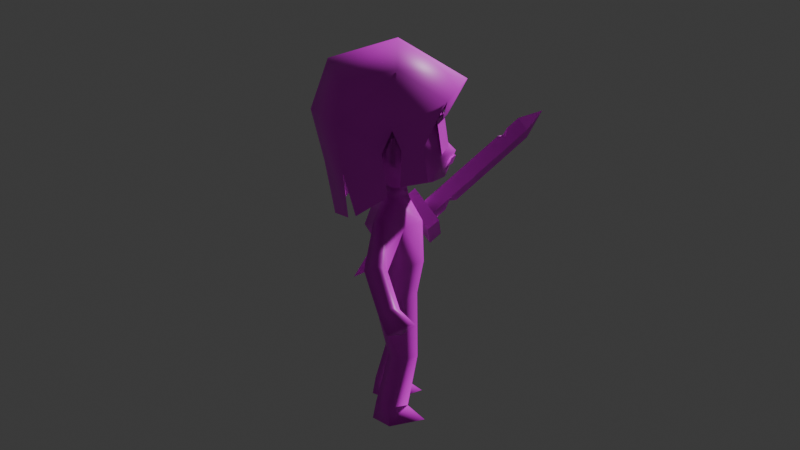 # Source: npcs.blend  (saved by Blender 5.2.44; exported with 4.5.12 LTS)
import bpy
from mathutils import Matrix  # noqa: F401  (used for matrix-valued properties, if any)

bpy.ops.wm.read_factory_settings(use_empty=True)
scene = bpy.context.scene
scene.name = 'Scene'

# ---- collections
col_collection = bpy.data.collections.new('Collection'); scene.collection.children.link(col_collection)

# ---- images (referenced by path relative to the original .blend; pixels are not part of the script)
import os
ASSET_DIR = os.environ.get("B2B_ASSET_DIR", "")  # directory of the original .blend (textures are referenced by path, not embedded)
HERE = os.path.dirname(os.path.abspath(__file__))  # packed textures are extracted next to this script under _unpacked/

def load_image(name, relpath, width, height, colorspace="sRGB"):
    """Load a texture the original file referenced (path relative to the .blend, or extracted next to this script)."""
    p = next((c for c in (os.path.join(HERE, relpath), os.path.join(ASSET_DIR, relpath)) if relpath and os.path.exists(c)), "")
    if p:
        img = bpy.data.images.load(p, check_existing=True)
        img.name = name
    else:  # same state as the original file: an image datablock whose file is absent (Cycles renders it pink)
        img = bpy.data.images.new(name, width, height)
        img.source = "FILE"
        img.filepath = "//" + (relpath or name)
    img.colorspace_settings.name = colorspace
    return img
img_npc_template_png = load_image('npc-template.png', 'textures/npcs/npc-template.png', 1024, 1024, 'sRGB')

# ---- materials (node trees are filled in below, after node groups)
mat_npc_template = bpy.data.materials.new('npc-template')
mat_npc_template.alpha_threshold = 0.0
mat_npc_template.use_backface_culling_lightprobe_volume = False
mat_npc_template.roughness = 0.5
mat_npc_template.line_color = (0.0, 0.0, 0.0, 1.0)

# ---- material node trees
mat_npc_template.use_nodes = True; mat_npc_template.node_tree.nodes.clear()
_N = mat_npc_template.node_tree.nodes; _L = mat_npc_template.node_tree.links
n0 = _N.new('ShaderNodeOutputMaterial'); n0.name = 'Material Output'; n0.location = (200, 100)
n1 = _N.new('ShaderNodeBsdfPrincipled'); n1.name = 'Principled BSDF'; n1.location = (-200, 100)
n1.inputs[10].default_value = 0.005
n2 = _N.new('ShaderNodeTexImage'); n2.name = 'Image Texture'; n2.location = (-640, 80)
n2.image = img_npc_template_png
n2.interpolation = 'Closest'
n3 = _N.new('ShaderNodeMath'); n3.name = 'Math'; n3.location = (-367, -9)
n3.operation = 'ROUND'
n4 = _N.new('ShaderNodeTexCoord'); n4.name = 'Texture Coordinate'; n4.location = (-976, -147)
n5 = _N.new('ShaderNodeMapping'); n5.name = 'Mapping'; n5.location = (-811, -140)
_L.new(n1.outputs[0], n0.inputs[0])
_L.new(n2.outputs[0], n1.inputs[0])
_L.new(n2.outputs[1], n3.inputs[0])
_L.new(n3.outputs[0], n1.inputs[4])
_L.new(n4.outputs[2], n5.inputs[0])
_L.new(n5.outputs[0], n2.inputs[0])
n0.is_active_output = True

# ---- world
world_world = bpy.data.worlds.new('World'); scene.world = world_world
world_world.use_nodes = True; world_world.node_tree.nodes.clear()
_N = world_world.node_tree.nodes; _L = world_world.node_tree.links
n0 = _N.new('ShaderNodeOutputWorld'); n0.name = 'World Output'; n0.location = (200, 100)
n1 = _N.new('ShaderNodeBackground'); n1.name = 'Background'; n1.location = (-200, 100)
n1.inputs[0].default_value = (0.05088, 0.05088, 0.05088, 1.0)
_L.new(n1.outputs[0], n0.inputs[0])
n0.is_active_output = True
world_world.color = (0.05088, 0.05088, 0.05088)
world_world.sun_shadow_jitter_overblur = 0.0

# ---- cameras
cam_camera = bpy.data.cameras.new('Camera')

# ---- meshes
me_mesh = bpy.data.meshes.new('Mesh')
me_mesh.from_pydata([(0.09747, 0.09979, 0.9339), (0.07952, 0.07513, 0.7056), (0.1013, -0.07834, 0.9234), (0.08751, -0.08477, 0.6998), (0.0, 0.1154, 0.7076), (0.0, -0.1094, 0.9503), (0.0, -0.1224, 0.6902), (0.0, 0.1327, 0.9669), (0.122, 0.1251, 0.8581), (0.1179, -0.09694, 0.8014), (0.0, 0.1727, 0.8657), (0.0, -0.1242, 0.792), (0.1277, 0.01601, 0.9556), (0.1085, 0.01601, 0.7037), (0.0, 0.01601, 1.0), (0.2316, 0.02719, 0.8528), (0.03599, 0.01601, 0.6685), (0.04033, 0.01601, 0.6346), (0.0, -0.1513, 0.764), (0.0, 0.1559, 0.7598), (0.1158, -0.1009, 0.7697), (0.1036, 0.103, 0.7545), (0.0, 0.05087, 0.6212), (0.0, 0.04983, 0.6685), (0.0, -0.02433, 0.6346), (0.0, -0.01781, 0.6685), (0.1584, 0.01601, 0.8385), (0.1435, 0.01601, 0.7547), (0.2189, 0.02707, 0.7812), (0.0, 0.06781, 0.543), (0.0, -0.06233, 0.5648), (0.0, 0.05311, 0.4497), (0.0, -0.06657, 0.4462), (0.0, 0.08228, 0.3698), (0.0, -0.04855, 0.3509), (0.0969, -0.008423, 0.5705), (0.07945, 0.04996, 0.5448), (0.1212, 0.04671, 0.6131), (0.06828, 0.06513, 0.368), (0.09926, 0.005035, 0.3579), (0.2223, 0.06027, 0.5126), (0.1944, 0.0371, 0.4876), (0.172, 0.07529, 0.4671), (0.2995, 0.02919, 0.4275), (0.2781, 0.007421, 0.4143), (0.2607, 0.03052, 0.388), (0.1965, 0.0992, 0.4914), (0.2846, 0.06159, 0.3971), (0.09361, 0.07329, 0.5926), (0.3442, -0.002129, 0.4), (0.3148, -0.03237, 0.3866), (0.2875, 0.003336, 0.3477), (0.3244, 0.04132, 0.3623), (0.07756, -0.01684, 0.4557), (0.05169, 0.03297, 0.455), (0.02827, -0.01406, 0.1877), (0.06385, -0.0477, 0.1857), (0.102, 0.00322, 0.1871), (0.05953, 0.03385, 0.1898), (0.02854, 0.02399, 0.0), (0.1303, 0.03302, 0.0), (0.07666, 0.0794, 0.0), (0.08138, -0.01989, 0.04043), (0.1115, 0.03779, 0.04606), (0.07917, 0.07022, 0.05067), (0.03839, 0.03464, 0.04137), (0.09192, -0.06753, 0.0), (0.1486, 0.0441, 0.7915), (0.03548, -0.1293, 0.7819), (0.1193, -0.1056, 0.7819), (0.03162, -0.1156, 0.876), (0.1154, -0.09193, 0.876), (0.127, 0.153, 0.9773), (0.118, -0.1183, 0.9218), (0.0, -0.1793, 0.9594), (0.0, 0.1899, 1.016), (0.149, 0.1719, 0.8723), (0.0, 0.2383, 0.88), (0.1579, 0.01069, 1.012), (0.0, 0.00505, 1.069), (0.1251, -0.09367, 0.8798), (0.1511, -0.06841, 0.7162), (0.1018, -0.1085, 0.8741), (0.1373, 0.1517, 0.7404), (0.1701, 0.02461, 0.8583), (0.1671, 0.004114, 0.7087), (0.1768, 0.03752, 0.6843), (0.0, 0.2046, 0.7387), (0.1778, 0.05124, 0.7999), (0.02075, 0.1774, 0.5953), (0.1201, 0.1396, 0.6129), (0.1473, 0.1197, 0.625), (0.1372, -0.0571, 0.8045), (0.1636, 0.0007235, 0.8043), (0.0133, -0.1257, 0.8646), (0.0, -0.1434, 0.7277), (0.03344, -0.1286, 0.7284), (0.0, -0.1517, 0.7497), (0.03371, -0.137, 0.7504)], [], [(10, 7, 0, 8), (9, 2, 5, 11), (12, 14, 5, 2), (20, 9, 11, 18), (19, 10, 8, 21), (0, 7, 14, 12), (3, 20, 18, 6), (23, 16, 17, 22), (16, 25, 24, 17), (16, 13, 3), (4, 19, 21, 1), (26, 27, 28, 15), (27, 26, 9, 20), (8, 0, 12, 26), (26, 12, 2, 9), (13, 27, 20, 3), (48, 37, 40, 46), (22, 48, 36), (17, 24, 30, 35), (42, 46, 47, 45), (35, 36, 42, 41), (37, 35, 41, 40), (40, 43, 47, 46), (42, 45, 44, 41), (44, 45, 51, 50), (36, 48, 46, 42), (17, 37, 48, 22), (45, 47, 52, 51), (47, 43, 49, 52), (43, 44, 50, 49), (54, 38, 33, 31), (35, 30, 32, 53), (32, 34, 39, 53), (53, 54, 36, 35), (29, 36, 54, 31), (39, 34, 56, 57), (1, 13, 16), (38, 39, 57, 58), (33, 38, 58, 55), (34, 33, 55, 56), (56, 62, 63, 57), (57, 63, 64, 58), (66, 59, 61, 60), (64, 63, 60, 61), (65, 64, 61, 59), (62, 65, 59, 66), (58, 64, 65, 55), (41, 44, 43, 40), (38, 54, 53, 39), (55, 65, 62, 56), (60, 63, 62, 66), (49, 50, 51, 52), (4, 1, 16, 23), (25, 16, 3, 6), (1, 21, 27, 13), (67, 15, 28), (27, 67, 28), (21, 8, 26, 67), (15, 67, 26), (27, 21, 67), (37, 17, 35), (68, 69, 71, 70), (77, 75, 72, 76), (78, 79, 74, 73), (72, 75, 79, 78), (93, 84, 80, 92), (76, 72, 78, 84), (84, 78, 73, 80), (77, 76, 83, 87), (76, 84, 88, 83), (83, 88, 86, 91), (87, 83, 90, 89), (85, 93, 92, 81), (82, 73, 74, 94), (29, 22, 36), (95, 96, 98, 97)])
me_mesh.polygons.foreach_set('use_smooth', [1, 1, 1, 1, 1, 1, 1, 1, 1, 1, 1, 1, 1, 1, 1, 1, 1, 1, 1, 1, 1, 1, 1, 1, 1, 1, 1, 1, 1, 1, 1, 1, 1, 1, 1, 1, 1, 1, 1, 1, 1, 1, 1, 1, 1, 1, 1, 1, 1, 1, 1, 1, 1, 1, 1, 1, 1, 1, 1, 1, 1, 0, 1, 1, 1, 1, 1, 1, 1, 1, 1, 1, 1, 1, 1, 0])
_uv = me_mesh.uv_layers.new(name='UVMap')
_uv.uv.foreach_set('vector', [0.03125, 0.875, 0.03125, 0.8906, 0.0, 0.8906, 0.0, 0.875, 0.03125, 0.875, 0.03125, 0.8906, 0.0, 0.8906, 0.0, 0.875, 0.03125, 0.8906, 0.0, 0.8906, 0.0, 0.875, 0.03125, 0.875, 0.0, 0.9375, 0.03125, 0.9375, 0.03125, 1.0, 0.0, 1.0, 0.03125, 0.875, 0.03125, 0.8906, 0.0, 0.8906, 0.0, 0.875, 0.0, 0.875, 0.03125, 0.875, 0.03125, 0.8906, 0.0, 0.8906, 0.0, 0.9375, 0.03125, 0.9375, 0.03125, 1.0, 0.0, 1.0, 0.03125, 0.8906, 0.0, 0.8906, 0.0, 0.875, 0.03125, 0.875, 0.03125, 0.8906, 0.0, 0.8906, 0.0, 0.875, 0.03125, 0.875, 0.03125, 0.875, 0.03125, 0.8906, 0.0, 0.8906, 0.03125, 0.875, 0.03125, 0.8906, 0.0, 0.8906, 0.0, 0.875, 0.0, 0.875, 0.03125, 0.875, 0.03125, 0.9062, 0.0, 0.9062, 0.0, 0.9375, 0.03125, 0.9375, 0.03125, 1.0, 0.0, 1.0, 0.03125, 0.875, 0.03125, 0.8906, 0.0, 0.8906, 0.0, 0.875, 0.03125, 0.875, 0.03125, 0.8906, 0.0, 0.8906, 0.0, 0.875, 0.0, 0.9375, 0.03125, 0.9375, 0.03125, 1.0, 0.0, 1.0, 0.5, 0.625, 0.4375, 0.625, 0.4375, 0.5, 0.5, 0.5, 0.0, 0.6875, 0.0, 0.625, 0.03125, 0.625, 0.0625, 0.6875, 0.0, 0.6875, 0.0, 0.625, 0.0625, 0.625, 0.0, 0.875, 0.03125, 0.875, 0.03125, 1.0, 0.0, 1.0, 0.5, 0.625, 0.4375, 0.625, 0.4375, 0.5, 0.5, 0.5, 0.5, 0.625, 0.4375, 0.625, 0.4375, 0.5, 0.5, 0.5, 0.03125, 0.875, 0.03125, 1.0, 0.0, 1.0, 0.0, 0.875, 0.03125, 0.875, 0.03125, 1.0, 0.0, 1.0, 0.0, 0.875, 0.03125, 0.9375, 0.0, 0.9375, 0.0, 0.9062, 0.03125, 0.9062, 0.5, 0.625, 0.4375, 0.625, 0.4375, 0.5, 0.5, 0.5, 0.0, 0.6875, 0.0, 0.625, 0.0625, 0.625, 0.0625, 0.6875, 0.03125, 0.9375, 0.0, 0.9375, 0.0, 0.875, 0.03125, 0.875, 0.03125, 0.9375, 0.0, 0.9375, 0.0, 0.9062, 0.03125, 0.9062, 0.03125, 0.9375, 0.0, 0.9375, 0.0, 0.875, 0.03125, 0.875, 0.3125, 0.75, 0.3125, 0.625, 0.375, 0.625, 0.375, 0.75, 0.25, 0.75, 0.125, 0.75, 0.125, 0.625, 0.25, 0.625, 0.25, 0.75, 0.25, 0.625, 0.375, 0.625, 0.375, 0.75, 0.125, 0.625, 0.1875, 0.625, 0.1875, 0.75, 0.125, 0.75, 0.25, 0.75, 0.1875, 0.75, 0.1875, 0.625, 0.25, 0.625, 0.5, 0.625, 0.4375, 0.625, 0.4375, 0.5, 0.5, 0.5, 0.03125, 0.8906, 0.0, 0.8906, 0.0, 0.875, 0.5, 0.625, 0.4375, 0.625, 0.4375, 0.5, 0.5, 0.5, 0.5, 0.625, 0.4375, 0.625, 0.4375, 0.5, 0.5, 0.5, 0.5, 0.625, 0.4375, 0.625, 0.4375, 0.5, 0.5, 0.5, 0.0625, 0.5, 0.0625, 0.625, 0.0, 0.625, 0.0, 0.5, 0.0, 0.625, 0.0, 0.5, 0.03125, 0.5, 0.03125, 0.625, 0.0625, 0.5, 0.125, 0.5, 0.125, 0.5156, 0.0625, 0.5156, 0.125, 0.5625, 0.0625, 0.5625, 0.0625, 0.5, 0.125, 0.5, 0.125, 0.5625, 0.0625, 0.5625, 0.0625, 0.5, 0.125, 0.5, 0.125, 0.5625, 0.0625, 0.5625, 0.0625, 0.5, 0.125, 0.5, 0.0, 0.625, 0.0, 0.5, 0.03125, 0.5, 0.03125, 0.625, 0.03125, 0.875, 0.03125, 1.0, 0.0, 1.0, 0.0, 0.875, 0.375, 0.625, 0.375, 0.75, 0.3125, 0.75, 0.3125, 0.625, 0.0, 0.625, 0.0, 0.5, 0.0625, 0.5, 0.0625, 0.625, 0.125, 0.5, 0.125, 0.5625, 0.0625, 0.5625, 0.0625, 0.5, 0.0, 0.9062, 0.03125, 0.9062, 0.03125, 0.9375, 0.0, 0.9375, 0.03125, 0.8906, 0.0, 0.8906, 0.0, 0.875, 0.03125, 0.875, 0.0, 0.875, 0.03125, 0.875, 0.03125, 0.8906, 0.0, 0.8906, 0.03125, 0.875, 0.03125, 0.8906, 0.0, 0.8906, 0.0, 0.875, 0.0, 0.875, 0.01562, 0.9062, 0.0, 0.9062, 0.0, 0.875, 0.01562, 0.875, 0.01562, 0.9062, 0.03125, 0.875, 0.03125, 0.8906, 0.0, 0.8906, 0.0, 0.875, 0.03125, 0.9062, 0.01562, 0.875, 0.03125, 0.875, 0.0, 0.875, 0.03125, 0.875, 0.03125, 0.8906, 0.0625, 0.625, 0.03125, 0.6875, 0.0, 0.625, 0.625, 0.875, 0.75, 0.875, 0.75, 1.0, 0.625, 1.0, 0.3438, 0.9375, 0.3438, 1.0, 0.3125, 1.0, 0.3125, 0.9375, 0.3438, 1.0, 0.3125, 1.0, 0.3125, 0.9375, 0.3438, 0.9375, 0.3125, 0.9375, 0.3438, 0.9375, 0.3438, 1.0, 0.3125, 1.0, 0.3438, 0.9375, 0.3438, 1.0, 0.3125, 1.0, 0.3281, 0.9375, 0.3438, 0.9375, 0.3438, 1.0, 0.3125, 1.0, 0.3125, 0.9375, 0.3438, 0.9375, 0.3438, 1.0, 0.3125, 1.0, 0.3125, 0.9375, 0.3438, 0.9375, 0.3438, 1.0, 0.3125, 1.0, 0.3125, 0.9375, 0.3438, 0.9375, 0.3438, 1.0, 0.3125, 1.0, 0.3125, 0.9375, 0.3438, 0.9375, 0.3125, 0.9375, 0.3125, 0.875, 0.3438, 0.875, 0.3438, 0.9375, 0.3125, 0.9375, 0.3125, 0.875, 0.3438, 0.875, 0.3438, 0.875, 0.3438, 0.9375, 0.3281, 0.9375, 0.3125, 0.875, 0.3438, 0.875, 0.3438, 0.9375, 0.3125, 0.9375, 0.3125, 0.875, 0.0625, 0.625, 0.0625, 0.6875, 0.0, 0.625, 0.0, 0.875, 0.03125, 0.875, 0.03125, 0.8906, 0.0, 0.8906])
me_mesh.materials.append(mat_npc_template)
me_mesh.use_mirror_vertex_groups = False
me_mesh.update()
me_plane = bpy.data.meshes.new('Plane')
me_plane.from_pydata([(0.04674, -1.911e-08, 0.7204), (0.04674, -1.502e-08, 0.5841), (-0.04674, -1.502e-08, 0.5841), (-0.04674, -1.911e-08, 0.7204), (8.06e-17, -0.01931, 0.5841), (1.014e-16, -0.01931, 0.7204), (9.707e-17, -1.914e-08, 0.8063), (0.04674, -1.502e-08, 0.4824), (-0.04674, -1.502e-08, 0.4824), (8.06e-17, -0.01931, 0.4824), (0.04674, -1.384e-08, 0.3167), (-0.04674, -1.384e-08, 0.3167), (8.06e-17, -0.01931, 0.3167), (8.06e-17, -0.01931, 0.3911), (-0.04674, -1.502e-08, 0.3911), (0.04674, -1.502e-08, 0.4145), (0.01706, -0.008945, 0.3911), (0.04674, -1.502e-08, 0.3676), (0.02508, -1.709e-08, 0.3911), (-0.03338, -2.851e-08, 0.6522), (0.04674, -1.707e-08, 0.6522), (9.097e-17, -0.01931, 0.6522), (-0.04674, -1.645e-08, 0.6317), (-0.02773, -0.007852, 0.6522), (-0.04674, -1.768e-08, 0.6728), (-0.1155, -1.183e-08, 0.2706), (-0.1155, -1.384e-08, 0.3167), (0.1155, -1.183e-08, 0.2706), (0.1155, -1.384e-08, 0.3167), (-2.98e-08, -0.05681, 0.2706), (-2.98e-08, -0.05681, 0.3167), (-0.03586, 0.0, 0.08533), (-0.02372, 0.0, 0.08687), (-0.02372, 0.0, 0.2706), (0.02372, 0.0, 0.08687), (0.02372, 0.0, 0.2706), (-1.696e-08, -0.01822, 0.08687), (-1.696e-08, -0.01822, 0.2706), (0.03586, 0.0, 0.08533), (-1.048e-08, 0.0, 0.1237), (-9.253e-09, -0.03132, 0.08533), (-8.52e-09, 0.0, 0.01043)], [], [(6, 3, 5), (0, 6, 5), (20, 0, 5, 21), (4, 2, 8, 9), (1, 4, 9, 7), (13, 14, 11, 12), (9, 8, 14, 13), (7, 9, 13, 16, 15), (17, 16, 13, 12, 10), (16, 18, 15), (17, 18, 16), (1, 20, 21, 4), (23, 24, 19), (3, 24, 23, 21, 5), (23, 22, 2, 4, 21), (22, 23, 19), (30, 26, 25, 29), (38, 39, 40), (25, 27, 29), (28, 30, 29, 27), (37, 33, 32, 36), (35, 37, 36, 34), (28, 26, 30), (39, 31, 40), (31, 41, 40), (41, 38, 40)])
_uv = me_plane.uv_layers.new(name='UVMap')
_uv.uv.foreach_set('vector', [0.9688, 0.125, 0.9375, 0.0625, 0.9688, 0.0625, 1.0, 0.0625, 0.9688, 0.125, 0.9688, 0.0625, 1.0, 0.09375, 1.0, 0.125, 0.9688, 0.125, 0.9688, 0.09375, 0.9688, 0.0625, 0.9375, 0.0625, 0.9375, 0.0, 0.9688, 0.0, 1.0, 0.0625, 0.9688, 0.0625, 0.9688, 0.0, 1.0, 0.0, 0.9688, 0.09375, 0.9375, 0.09375, 0.9375, 0.0625, 0.9688, 0.0625, 0.9688, 0.125, 0.9375, 0.125, 0.9375, 0.09375, 0.9688, 0.09375, 1.0, 0.125, 0.9688, 0.125, 0.9688, 0.09375, 0.9844, 0.09375, 1.0, 0.1094, 1.0, 0.09375, 0.9844, 0.09375, 0.9688, 0.09375, 0.9688, 0.0625, 1.0, 0.0625, 0.9375, 0.09375, 0.9375, 0.125, 0.9688, 0.09375, 0.9688, 0.09375, 0.9375, 0.125, 0.9375, 0.09375, 1.0, 0.0625, 1.0, 0.09375, 0.9688, 0.09375, 0.9688, 0.0625, 1.0, 0.09375, 0.9688, 0.125, 0.9688, 0.09375, 0.9375, 0.125, 0.9375, 0.1094, 0.9531, 0.09375, 0.9688, 0.09375, 0.9688, 0.125, 0.9531, 0.09375, 0.9375, 0.09375, 0.9375, 0.0625, 0.9688, 0.0625, 0.9688, 0.09375, 0.9688, 0.09375, 1.0, 0.09375, 0.9688, 0.125, 1.0, 0.125, 0.9688, 0.125, 0.9688, 0.09375, 1.0, 0.09375, 1.0, 0.09375, 0.9688, 0.125, 0.9688, 0.09375, 0.9375, 0.09375, 0.9688, 0.09375, 0.9688, 0.125, 1.0, 0.125, 0.9688, 0.125, 0.9688, 0.09375, 1.0, 0.09375, 0.9375, 0.125, 0.875, 0.125, 0.875, 0.0, 0.9375, 0.0, 0.9375, 0.125, 0.875, 0.125, 0.875, 0.0, 0.9375, 0.0, 0.9375, 0.125, 0.9375, 0.0625, 0.9688, 0.09375, 0.9688, 0.125, 0.9375, 0.09375, 0.9688, 0.09375, 0.9375, 0.125, 0.9688, 0.09375, 0.9688, 0.125, 0.9688, 0.09375, 1.0, 0.125, 0.9688, 0.125])
me_plane.materials.append(mat_npc_template)
me_plane.update()

# ---- objects
ob_npc_warrior = bpy.data.objects.new('npc-warrior', me_mesh)
ob_empty_001 = bpy.data.objects.new('Empty.001', None)
ob_empty_003 = bpy.data.objects.new('Empty.003', None)
ob_empty_004 = bpy.data.objects.new('Empty.004', None)
ob_sword = bpy.data.objects.new('Sword', me_plane)
ob_camera = bpy.data.objects.new('Camera', cam_camera)
ob_empty = bpy.data.objects.new('Empty', None)

# ---- transforms, parenting, visibility, modifiers, constraints
ob_npc_warrior.location = (0.0, 0.0, 0.0)
ob_npc_warrior.lock_rotations_4d = False
ob_npc_warrior.empty_display_type = 'ARROWS'
ob_npc_warrior.lineart.crease_threshold = 0.0
_m = ob_npc_warrior.modifiers.new('Mirror', 'MIRROR')
_m.use_clip = True
ob_empty_001.location = (1.056, 2.557, 0.8398)
ob_empty_001.rotation_euler = (1.571, -0.0, -0.0)
ob_empty_001.scale = (0.3669, 0.3669, 0.3669)
ob_empty_001.empty_display_type = 'IMAGE'
ob_empty_001.empty_display_size = 5.0
ob_empty_001.empty_image_depth = 'BACK'
ob_empty_001.empty_image_side = 'FRONT'
ob_empty_001.hide_render = True
ob_empty_003.location = (-1.311, 2.557, 0.8288)
ob_empty_003.rotation_euler = (1.571, -0.0, -0.0)
ob_empty_003.scale = (0.4234, 0.4234, 0.4234)
ob_empty_003.empty_display_type = 'IMAGE'
ob_empty_003.empty_display_size = 5.0
ob_empty_003.empty_image_depth = 'BACK'
ob_empty_003.empty_image_side = 'FRONT'
ob_empty_003.hide_render = True
ob_empty_004.location = (-4.047, 2.557, 1.518)
ob_empty_004.rotation_euler = (1.571, -0.0, -0.0)
ob_empty_004.scale = (0.5327, 0.5327, 0.5327)
ob_empty_004.empty_display_type = 'IMAGE'
ob_empty_004.empty_display_size = 5.0
ob_empty_004.empty_image_depth = 'BACK'
ob_empty_004.empty_image_side = 'FRONT'
ob_empty_004.hide_render = True
ob_sword.location = (0.2418, 0.1412, 0.3008)
ob_sword.rotation_euler = (0.3932, 0.9087, -0.6594)
_m = ob_sword.modifiers.new('Mirror', 'MIRROR')
_m.use_axis = (False, True, False)
_m.use_clip = True
ob_camera.parent = ob_empty
ob_camera.matrix_parent_inverse = Matrix(((3.333, -0.0, 0.0, -0.0), (-0.0, 3.333, -0.0, 0.0), (0.0, -0.0, 3.333, -0.0), (-0.0, 0.0, -0.0, 1.0)))
ob_camera.location = (4.17e-16, -2.916, 1.511)
ob_camera.rotation_euler = (1.253, -6.931e-17, 1.109e-17)
ob_empty.location = (0.0, 0.0, 0.0)
ob_empty.rotation_euler = (0.0, 0.0, 4.686)
ob_empty.scale = (0.3, 0.3, 0.3)
ob_empty.empty_display_type = 'SPHERE'
ob_empty.hide_render = True

# ---- collection membership
col_collection.objects.link(ob_npc_warrior)
col_collection.objects.link(ob_empty_001)
col_collection.objects.link(ob_empty_003)
col_collection.objects.link(ob_empty_004)
col_collection.objects.link(ob_sword)
col_collection.objects.link(ob_camera)
col_collection.objects.link(ob_empty)

# ---- scene / render settings (as saved in the file)
scene.camera = ob_camera
scene.frame_start = 1; scene.frame_end = 300; scene.frame_set(224)
scene.render.engine = 'BLENDER_EEVEE_NEXT'
scene.render.fps = 60
scene.render.bake_bias = 0.0
scene.render.bake_samples = 0
scene.render.compositor_device = 'GPU'
scene.eevee.use_volume_custom_range = False
scene.eevee.fast_gi_thickness_near = 0.1
scene.eevee.fast_gi_thickness_far = 0.0
scene.eevee.ray_tracing_options.screen_trace_thickness = 0.1
bpy.context.view_layer.update()

# ---- added for rendering (the .blend has no usable light): sun
light_auto_sun = bpy.data.lights.new('AutoSun', 'SUN')
light_auto_sun.energy = 3.0
light_auto_sun.angle = 0.0523599
ob_auto_sun = bpy.data.objects.new('AutoSun', light_auto_sun)
scene.collection.objects.link(ob_auto_sun)
ob_auto_sun.rotation_euler = (0.872665, 0.174533, 0.523599)
bpy.context.view_layer.update()
